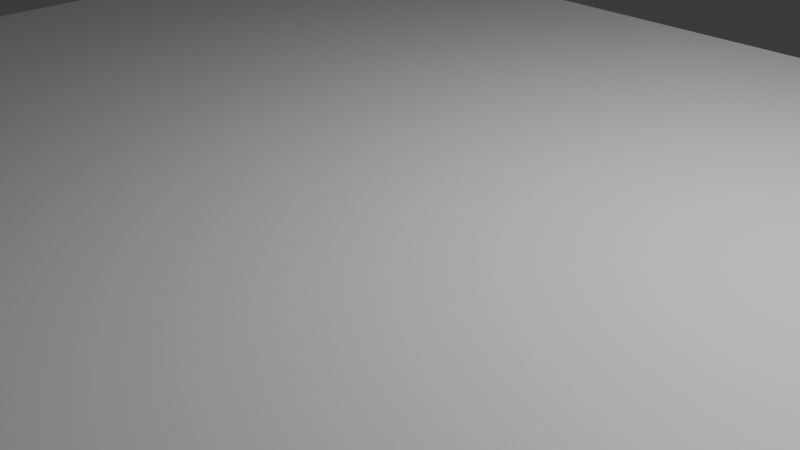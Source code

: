 # Source: untitled.blend  (saved by Blender 4.2.66; exported with 4.5.12 LTS)
import bpy
from mathutils import Matrix  # noqa: F401  (used for matrix-valued properties, if any)

bpy.ops.wm.read_factory_settings(use_empty=True)
scene = bpy.context.scene
scene.name = 'Scene'

# ---- collections
col_collection = bpy.data.collections.new('Collection'); scene.collection.children.link(col_collection)

# ---- materials (node trees are filled in below, after node groups)
mat_material = bpy.data.materials.new('Material')
mat_material.alpha_threshold = 0.0
mat_material.roughness = 0.5
mat_material.line_color = (0.0, 0.0, 0.0, 1.0)

# ---- material node trees
mat_material.use_nodes = True; mat_material.node_tree.nodes.clear()
_N = mat_material.node_tree.nodes; _L = mat_material.node_tree.links
n0 = _N.new('ShaderNodeOutputMaterial'); n0.name = 'Material Output'; n0.location = (300, 300)
n1 = _N.new('ShaderNodeBsdfPrincipled'); n1.name = 'Principled BSDF'; n1.location = (10, 300)
n1.inputs[3].default_value = 1.45
_L.new(n1.outputs[0], n0.inputs[0])
n0.is_active_output = True

# ---- world
world_world = bpy.data.worlds.new('World'); scene.world = world_world
world_world.use_nodes = True; world_world.node_tree.nodes.clear()
_N = world_world.node_tree.nodes; _L = world_world.node_tree.links
n0 = _N.new('ShaderNodeOutputWorld'); n0.name = 'World Output'; n0.location = (300, 300)
n1 = _N.new('ShaderNodeBackground'); n1.name = 'Background'; n1.location = (10, 300)
n1.inputs[0].default_value = (0.05088, 0.05088, 0.05088, 1.0)
_L.new(n1.outputs[0], n0.inputs[0])
n0.is_active_output = True
world_world.color = (0.05088, 0.05088, 0.05088)
world_world.sun_shadow_jitter_overblur = 0.0

# ---- cameras
cam_camera = bpy.data.cameras.new('Camera')
cam_camera.clip_end = 100.0
cam_camera.ortho_scale = 7.314

# ---- lights
light_light = bpy.data.lights.new('Light', 'POINT')
light_light.energy = 1000.0
light_light.shadow_soft_size = 1.019

# ---- meshes
me_cube = bpy.data.meshes.new('Cube')
me_cube.from_pydata([(1.0, 1.0, 1.0), (1.0, 1.0, -1.0), (1.0, -1.0, 1.0), (1.0, -1.0, -1.0), (-1.0, 1.0, 1.0), (-1.0, 1.0, -1.0), (-1.0, -1.0, 1.0), (-1.0, -1.0, -1.0)], [], [(0, 4, 6, 2), (3, 2, 6, 7), (7, 6, 4, 5), (5, 1, 3, 7), (1, 0, 2, 3), (5, 4, 0, 1)])
_uv = me_cube.uv_layers.new(name='UVMap')
_uv.uv.foreach_set('vector', [0.625, 0.5, 0.875, 0.5, 0.875, 0.75, 0.625, 0.75, 0.375, 0.75, 0.625, 0.75, 0.625, 1.0, 0.375, 1.0, 0.375, 0.0, 0.625, 0.0, 0.625, 0.25, 0.375, 0.25, 0.125, 0.5, 0.375, 0.5, 0.375, 0.75, 0.125, 0.75, 0.375, 0.5, 0.625, 0.5, 0.625, 0.75, 0.375, 0.75, 0.375, 0.25, 0.625, 0.25, 0.625, 0.5, 0.375, 0.5])
me_cube.materials.append(mat_material)
me_cube.use_mirror_vertex_groups = False
me_cube.update()

# ---- objects
ob_cube = bpy.data.objects.new('Cube', me_cube)
ob_light = bpy.data.objects.new('Light', light_light)
ob_camera = bpy.data.objects.new('Camera', cam_camera)

# ---- transforms, parenting, visibility, modifiers, constraints
ob_cube.location = (0.0, 0.0, 0.0)
ob_cube.scale = (7.374, 5.704, 0.6964)
ob_cube.lock_rotations_4d = False
ob_cube.empty_display_type = 'ARROWS'
ob_cube.lineart.crease_threshold = 0.0
ob_light.location = (4.076, 1.005, 5.904)
ob_light.rotation_euler = (0.6503, 0.05522, 1.866)
ob_light.lock_rotations_4d = False
ob_light.empty_display_type = 'ARROWS'
ob_light.color = (0.0, 0.0, 0.0, 0.0)
ob_light.lineart.crease_threshold = 0.0
ob_camera.location = (7.359, -6.926, 4.958)
ob_camera.rotation_euler = (1.109, 0.0, 0.8149)
ob_camera.lock_rotations_4d = False
ob_camera.empty_display_type = 'ARROWS'
ob_camera.color = (0.0, 0.0, 0.0, 0.0)
ob_camera.display_type = 'WIRE'
ob_camera.lineart.crease_threshold = 0.0

# ---- collection membership
col_collection.objects.link(ob_cube)
col_collection.objects.link(ob_light)
col_collection.objects.link(ob_camera)

# ---- scene / render settings (as saved in the file)
scene.camera = ob_camera
scene.frame_start = 1; scene.frame_end = 250; scene.frame_set(0)
scene.render.engine = 'BLENDER_EEVEE_NEXT'
bpy.context.view_layer.update()
